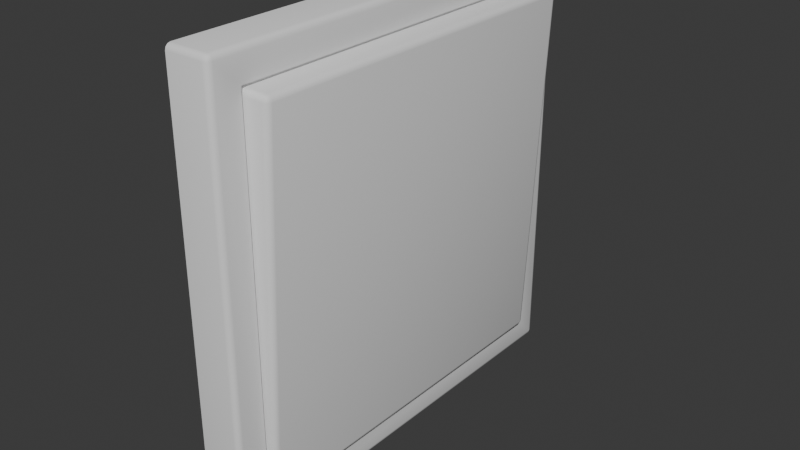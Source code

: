 # Source: Light_Switch.blend  (saved by Blender 4.5.90; exported with 4.5.12 LTS)
import bpy
from mathutils import Matrix  # noqa: F401  (used for matrix-valued properties, if any)

bpy.ops.wm.read_factory_settings(use_empty=True)
scene = bpy.context.scene
scene.name = 'Scene'

# ---- collections
col_collection = bpy.data.collections.new('Collection'); scene.collection.children.link(col_collection)

# ---- node groups
ng_smooth_by_angle = bpy.data.node_groups.new('Smooth by Angle', 'GeometryNodeTree')
_s = ng_smooth_by_angle.interface.new_socket(name='Mesh', in_out='OUTPUT', socket_type='NodeSocketGeometry')
_s = ng_smooth_by_angle.interface.new_socket(name='Mesh', in_out='INPUT', socket_type='NodeSocketGeometry')
_s = ng_smooth_by_angle.interface.new_socket(name='Angle', in_out='INPUT', socket_type='NodeSocketFloat')
_s.subtype = 'ANGLE'
_s.default_value = 0.5236
_s.min_value = 0.0
_s.max_value = 3.142
_s.description = 'Maximum face angle for smooth edges'
_s = ng_smooth_by_angle.interface.new_socket(name='Ignore Sharpness', in_out='INPUT', socket_type='NodeSocketBool')
_s.force_non_field = True
ng_smooth_by_angle.description = 'Set the sharpness of mesh edges based on the angle between the neighboring faces'
ng_smooth_by_angle.is_modifier = True
_N = ng_smooth_by_angle.nodes; _L = ng_smooth_by_angle.links
n0 = _N.new('GeometryNodeSetShadeSmooth'); n0.name = 'Set Shade Smooth'; n0.location = (120, -80)
n0.domain = 'EDGE'
n1 = _N.new('GeometryNodeSetShadeSmooth'); n1.name = 'Set Shade Smooth.001'; n1.location = (300, -80)
n2 = _N.new('NodeGroupOutput'); n2.name = 'Group Output'; n2.location = (480, -80)
n3 = _N.new('GeometryNodeInputMeshEdgeAngle'); n3.name = 'Edge Angle'; n3.location = (-440, -240)
n4 = _N.new('NodeGroupInput'); n4.name = 'Group Input'; n4.location = (-80, -80)
n5 = _N.new('GeometryNodeInputEdgeSmooth'); n5.name = 'Is Edge Smooth'; n5.location = (-260, -120)
n6 = _N.new('GeometryNodeInputShadeSmooth'); n6.name = 'Is Shade Smooth'; n6.location = (-440, -397)
n7 = _N.new('FunctionNodeCompare'); n7.name = 'Compare'; n7.location = (-260, -260)
n7.operation = 'LESS_EQUAL'
n7.inputs[6].default_value = (0.0, 0.0, 0.0, 0.0)
n7.inputs[7].default_value = (0.0, 0.0, 0.0, 0.0)
n8 = _N.new('FunctionNodeBooleanMath'); n8.name = 'Boolean Math.001'; n8.location = (-80, -260)
n9 = _N.new('NodeGroupInput'); n9.name = 'Group Input.001'; n9.location = (-440, -329)
n10 = _N.new('NodeGroupInput'); n10.name = 'Group Input.002'; n10.location = (-259, -189)
n11 = _N.new('FunctionNodeBooleanMath'); n11.name = 'Boolean Math'; n11.location = (-80, -149)
n11.operation = 'OR'
n12 = _N.new('FunctionNodeBooleanMath'); n12.name = 'Boolean Math.002'; n12.location = (-260, -380)
n12.operation = 'OR'
n13 = _N.new('NodeGroupInput'); n13.name = 'Group Input.003'; n13.location = (-440, -460)
_L.new(n3.outputs[0], n7.inputs[0])
_L.new(n1.outputs[0], n2.inputs[0])
_L.new(n9.outputs[1], n7.inputs[1])
_L.new(n7.outputs[0], n8.inputs[0])
_L.new(n4.outputs[0], n0.inputs[0])
_L.new(n0.outputs[0], n1.inputs[0])
_L.new(n8.outputs[0], n0.inputs[2])
_L.new(n10.outputs[2], n11.inputs[1])
_L.new(n5.outputs[0], n11.inputs[0])
_L.new(n11.outputs[0], n0.inputs[1])
_L.new(n13.outputs[2], n12.inputs[1])
_L.new(n6.outputs[0], n12.inputs[0])
_L.new(n12.outputs[0], n8.inputs[1])
n2.is_active_output = True

# ---- world
world_world = bpy.data.worlds.new('World'); scene.world = world_world
world_world.use_nodes = True; world_world.node_tree.nodes.clear()
_N = world_world.node_tree.nodes; _L = world_world.node_tree.links
n0 = _N.new('ShaderNodeOutputWorld'); n0.name = 'World Output'; n0.location = (200, 100)
n1 = _N.new('ShaderNodeBackground'); n1.name = 'Background'; n1.location = (-200, 100)
n1.inputs[0].default_value = (0.05088, 0.05088, 0.05088, 1.0)
_L.new(n1.outputs[0], n0.inputs[0])
n0.is_active_output = True
world_world.color = (0.05088, 0.05088, 0.05088)
world_world.sun_shadow_jitter_overblur = 0.0

# ---- meshes
me_cube = bpy.data.meshes.new('Cube')
me_cube.from_pydata([(-3.815e-09, -0.078, -0.08), (-3.815e-09, -0.08, -0.078), (-3.815e-09, -0.079, -0.07973), (-3.815e-09, -0.07973, -0.079), (-3.815e-09, -0.08, 0.078), (-3.815e-09, -0.078, 0.08), (-3.815e-09, -0.07973, 0.079), (-3.815e-09, -0.079, 0.07973), (-3.815e-09, 0.08, -0.078), (-3.815e-09, 0.078, -0.08), (-3.815e-09, 0.07973, -0.079), (-3.815e-09, 0.079, -0.07973), (-3.815e-09, 0.078, 0.08), (-3.815e-09, 0.08, 0.078), (-3.815e-09, 0.079, 0.07973), (-3.815e-09, 0.07973, 0.079), (0.014, -0.078, -0.08), (0.016, -0.06911, -0.06911), (0.014, -0.08, -0.078), (0.015, -0.078, -0.07973), (0.014, -0.079, -0.07973), (0.01496, -0.07896, -0.07947), (0.01573, -0.079, -0.078), (0.01573, -0.078, -0.079), (0.01547, -0.07896, -0.07896), (0.014, -0.07973, -0.079), (0.015, -0.07973, -0.078), (0.01496, -0.07947, -0.07896), (0.014, -0.078, 0.08), (0.014, -0.08, 0.078), (0.016, -0.06911, 0.06911), (0.014, -0.079, 0.07973), (0.015, -0.078, 0.07973), (0.01496, -0.07896, 0.07947), (0.015, -0.07973, 0.078), (0.014, -0.07973, 0.079), (0.01496, -0.07947, 0.07896), (0.01573, -0.078, 0.079), (0.01573, -0.079, 0.078), (0.01547, -0.07896, 0.07896), (0.014, 0.078, -0.08), (0.014, 0.08, -0.078), (0.016, 0.06911, -0.06911), (0.014, 0.079, -0.07973), (0.015, 0.078, -0.07973), (0.01496, 0.07896, -0.07947), (0.015, 0.07973, -0.078), (0.014, 0.07973, -0.079), (0.01496, 0.07947, -0.07896), (0.01573, 0.078, -0.079), (0.01573, 0.079, -0.078), (0.01547, 0.07896, -0.07896), (0.014, 0.078, 0.08), (0.016, 0.06911, 0.06911), (0.014, 0.08, 0.078), (0.015, 0.078, 0.07973), (0.014, 0.079, 0.07973), (0.01496, 0.07896, 0.07947), (0.01573, 0.079, 0.078), (0.01573, 0.078, 0.079), (0.01547, 0.07896, 0.07896), (0.014, 0.07973, 0.079), (0.015, 0.07973, 0.078), (0.01496, 0.07947, 0.07896), (0.016, 0.078, 0.078), (0.016, 0.078, -0.078), (0.016, -0.078, -0.078), (0.016, -0.078, 0.078), (0.01508, 0.06911, 0.06911), (0.01508, 0.06911, -0.06911), (0.01508, -0.06911, -0.06911), (0.01508, -0.06911, 0.06911)], [], [(16, 19, 21, 20), (19, 23, 24, 21), (66, 22, 24, 23), (22, 26, 27, 24), (18, 25, 27, 26), (25, 20, 21, 27), (21, 24, 27), (28, 31, 33, 32), (31, 35, 36, 33), (29, 34, 36, 35), (34, 38, 39, 36), (67, 37, 39, 38), (37, 32, 33, 39), (33, 36, 39), (40, 43, 45, 44), (43, 47, 48, 45), (41, 46, 48, 47), (46, 50, 51, 48), (65, 49, 51, 50), (49, 44, 45, 51), (45, 48, 51), (52, 55, 57, 56), (55, 59, 60, 57), (64, 58, 60, 59), (58, 62, 63, 60), (54, 61, 63, 62), (61, 56, 57, 63), (57, 60, 63), (40, 9, 11, 43), (43, 11, 10, 47), (47, 10, 8, 41), (12, 52, 56, 14), (14, 56, 61, 15), (15, 61, 54, 13), (64, 65, 50, 58), (58, 50, 46, 62), (62, 46, 41, 54), (16, 40, 44, 19), (19, 44, 49, 23), (23, 49, 65, 66), (52, 28, 32, 55), (55, 32, 37, 59), (59, 37, 67, 64), (29, 18, 26, 34), (34, 26, 22, 38), (38, 22, 66, 67), (0, 16, 20, 2), (2, 20, 25, 3), (3, 25, 18, 1), (28, 5, 7, 31), (31, 7, 6, 35), (35, 6, 4, 29), (9, 40, 16, 0), (0, 2, 3, 1, 4, 6, 7, 5, 12, 14, 15, 13, 8, 10, 11, 9), (18, 29, 4, 1), (52, 12, 5, 28), (8, 13, 54, 41), (53, 30, 71, 68), (53, 42, 65, 64), (42, 17, 66, 65), (30, 53, 64, 67), (17, 30, 67, 66), (69, 68, 71, 70), (42, 53, 68, 69), (30, 17, 70, 71), (17, 42, 69, 70)])
me_cube.polygons.foreach_set('use_smooth', [True] * 66)
_uv = me_cube.uv_layers.new(name='UVMap')
_uv.uv.foreach_set('vector', [0.8725, 0.005543, 0.8698, 0.005543, 0.8699, 0.002892, 0.8725, 0.002775, 0.8698, 0.005543, 0.867, 0.005543, 0.867, 0.002892, 0.8699, 0.002892, 0.4379, 0.449, 0.4379, 0.4462, 0.4435, 0.4464, 0.4435, 0.449, 0.4379, 0.4462, 0.4379, 0.4435, 0.4435, 0.4435, 0.4435, 0.4464, 0.8282, 0.8814, 0.8282, 0.8869, 0.8255, 0.8869, 0.8226, 0.8814, 0.8725, 0.0, 0.8725, 0.002775, 0.8699, 0.002892, 0.8699, 0.0, 0.8699, 0.002892, 0.867, 0.002892, 0.8699, 0.0, 0.9058, 0.449, 0.9058, 0.4462, 0.9084, 0.4464, 0.9085, 0.449, 0.9058, 0.4462, 0.9058, 0.4435, 0.9084, 0.4435, 0.9084, 0.4464, 0.8282, 0.449, 0.8226, 0.449, 0.8255, 0.4435, 0.8282, 0.4435, 0.005543, 0.4435, 0.005543, 0.4462, 2.825e-08, 0.4464, 2.847e-08, 0.4435, 0.005543, 0.449, 2.805e-08, 0.449, 2.825e-08, 0.4464, 0.005543, 0.4462, 0.9113, 0.449, 0.9085, 0.449, 0.9084, 0.4464, 0.9113, 0.4464, 0.9084, 0.4464, 0.9084, 0.4435, 0.9113, 0.4464, 0.8725, 0.4379, 0.8725, 0.4407, 0.8699, 0.4406, 0.8698, 0.4379, 0.8725, 0.4407, 0.867, 0.4435, 0.8671, 0.4435, 0.8699, 0.4406, 0.8614, 0.4379, 0.867, 0.4379, 0.8671, 0.4435, 0.867, 0.4435, 0.4379, 0.8869, 0.4379, 0.8842, 0.4435, 0.884, 0.4435, 0.8869, 0.4379, 0.8814, 0.4435, 0.8814, 0.4435, 0.884, 0.4379, 0.8842, 0.867, 0.4379, 0.8698, 0.4379, 0.8699, 0.4406, 0.867, 0.4406, 0.8699, 0.4406, 0.8671, 0.4435, 0.867, 0.4406, 0.9058, 0.8814, 0.9085, 0.8814, 0.9084, 0.884, 0.9058, 0.8842, 0.9085, 0.8814, 0.9113, 0.8814, 0.9113, 0.884, 0.9084, 0.884, 0.005543, 0.8814, 0.005543, 0.8842, -4.792e-09, 0.884, -4.592e-09, 0.8814, 0.005543, 0.8842, 0.005543, 0.8869, -5.01e-09, 0.8869, -4.792e-09, 0.884, 0.8614, 0.005543, 0.8614, 0.0, 0.8641, 0.0, 0.867, 0.005543, 0.9058, 0.8869, 0.9058, 0.8842, 0.9084, 0.884, 0.9084, 0.8869, 0.9084, 0.884, 0.9113, 0.884, 0.9084, 0.8869, 0.8725, 0.4379, 0.9113, 0.4379, 0.9113, 0.4407, 0.8725, 0.4407, 0.8725, 0.4407, 0.9113, 0.4407, 0.9113, 0.4435, 0.867, 0.4435, 0.867, 0.4435, 0.8226, 0.4435, 0.8226, 0.4379, 0.8614, 0.4379, 0.867, 0.8814, 0.9058, 0.8814, 0.9058, 0.8842, 0.867, 0.8842, 0.867, 0.8842, 0.9058, 0.8842, 0.9058, 0.8869, 0.867, 0.8869, 0.8226, 0.0, 0.8614, 0.0, 0.8614, 0.005543, 0.8226, 0.005543, 0.005543, 0.8814, 0.4379, 0.8814, 0.4379, 0.8842, 0.005543, 0.8842, 0.005543, 0.8842, 0.4379, 0.8842, 0.4379, 0.8869, 0.005543, 0.8869, 0.867, 0.005543, 0.867, 0.4379, 0.8614, 0.4379, 0.8614, 0.005543, 0.8725, 0.005543, 0.8725, 0.4379, 0.8698, 0.4379, 0.8698, 0.005543, 0.8698, 0.005543, 0.8698, 0.4379, 0.867, 0.4379, 0.867, 0.005543, 0.4435, 0.449, 0.4435, 0.8814, 0.4379, 0.8814, 0.4379, 0.449, 0.9058, 0.8814, 0.9058, 0.449, 0.9085, 0.449, 0.9085, 0.8814, 0.9085, 0.8814, 0.9085, 0.449, 0.9113, 0.449, 0.9113, 0.8814, -4.592e-09, 0.8814, 2.805e-08, 0.449, 0.005543, 0.449, 0.005543, 0.8814, 0.8282, 0.449, 0.8282, 0.8814, 0.8226, 0.8814, 0.8226, 0.449, 0.005543, 0.4435, 0.4379, 0.4435, 0.4379, 0.4462, 0.005543, 0.4462, 0.005543, 0.4462, 0.4379, 0.4462, 0.4379, 0.449, 0.005543, 0.449, 0.9113, 0.005543, 0.8725, 0.005543, 0.8725, 0.002775, 0.9113, 0.002772, 0.9113, 0.002772, 0.8725, 0.002775, 0.8725, 0.0, 0.9113, 0.0, 0.867, 0.8869, 0.8282, 0.8869, 0.8282, 0.8814, 0.867, 0.8814, 0.9058, 0.449, 0.867, 0.449, 0.867, 0.4462, 0.9058, 0.4462, 0.9058, 0.4462, 0.867, 0.4462, 0.867, 0.4435, 0.9058, 0.4435, 0.8282, 0.4435, 0.867, 0.4435, 0.867, 0.449, 0.8282, 0.449, 0.9113, 0.4379, 0.8725, 0.4379, 0.8725, 0.005543, 0.9113, 0.005543, 0.4435, 0.4379, 0.4427, 0.4407, 0.4407, 0.4427, 0.4379, 0.4435, 0.005543, 0.4435, 0.002772, 0.4427, 0.0007426, 0.4407, 8.239e-09, 0.4379, 4.088e-08, 0.005543, 0.0007427, 0.002772, 0.002772, 0.0007426, 0.005543, 4.185e-10, 0.4379, 3.306e-08, 0.4407, 0.0007427, 0.4427, 0.002772, 0.4435, 0.005543, 0.8282, 0.8814, 0.8282, 0.449, 0.867, 0.449, 0.867, 0.8814, 0.9058, 0.8814, 0.867, 0.8814, 0.867, 0.449, 0.9058, 0.449, 0.8226, 0.4379, 0.8226, 0.005543, 0.8614, 0.005543, 0.8614, 0.4379, 0.03019, 0.8567, 0.03019, 0.4737, 0.03019, 0.4737, 0.03019, 0.8567, 0.03019, 0.8567, 0.4133, 0.8567, 0.4379, 0.8814, 0.005543, 0.8814, 0.4133, 0.8567, 0.4133, 0.4737, 0.4379, 0.449, 0.4379, 0.8814, 0.03019, 0.4737, 0.03019, 0.8567, 0.005543, 0.8814, 0.005543, 0.449, 0.4133, 0.4737, 0.03019, 0.4737, 0.005543, 0.449, 0.4379, 0.449, 0.4133, 0.8567, 0.03019, 0.8567, 0.03019, 0.4737, 0.4133, 0.4737, 0.4133, 0.8567, 0.03019, 0.8567, 0.03019, 0.8567, 0.4133, 0.8567, 0.03019, 0.4737, 0.4133, 0.4737, 0.4133, 0.4737, 0.03019, 0.4737, 0.4133, 0.4737, 0.4133, 0.8567, 0.4133, 0.8567, 0.4133, 0.4737])
me_cube.update()
me_cube_004 = bpy.data.meshes.new('Cube.004')
me_cube_004.from_pydata([(-0.003, -0.0664, -0.06841), (-0.003, -0.0684, -0.06641), (-0.003, -0.0674, -0.06815), (-0.003, -0.06813, -0.06741), (-0.003, -0.0684, 0.06641), (-0.003, -0.0664, 0.06841), (-0.003, -0.06813, 0.06741), (-0.003, -0.0674, 0.06815), (-0.003, 0.0664, -0.06841), (-0.003, 0.0684, -0.06641), (-0.003, 0.0674, -0.06815), (-0.003, 0.06813, -0.06741), (-0.003, 0.0664, 0.06841), (-0.003, 0.0684, 0.06641), (-0.003, 0.0674, 0.06815), (-0.003, 0.06813, 0.06741), (0.014, -0.0664, -0.06841), (0.016, -0.0664, -0.06641), (0.014, -0.0684, -0.06641), (0.015, -0.0664, -0.06815), (0.014, -0.0674, -0.06815), (0.01495, -0.06736, -0.06789), (0.01573, -0.0674, -0.06641), (0.01573, -0.0664, -0.06741), (0.01547, -0.06736, -0.06737), (0.014, -0.06813, -0.06741), (0.015, -0.06813, -0.06641), (0.01495, -0.06787, -0.06737), (0.014, -0.0664, 0.06841), (0.014, -0.0684, 0.06641), (0.016, -0.0664, 0.06641), (0.014, -0.0674, 0.06815), (0.015, -0.0664, 0.06815), (0.01495, -0.06736, 0.06789), (0.015, -0.06813, 0.06641), (0.014, -0.06813, 0.06741), (0.01495, -0.06787, 0.06737), (0.01573, -0.0664, 0.06741), (0.01573, -0.0674, 0.06641), (0.01547, -0.06736, 0.06737), (0.014, 0.0664, -0.06841), (0.014, 0.0684, -0.06641), (0.016, 0.0664, -0.06641), (0.014, 0.0674, -0.06815), (0.015, 0.0664, -0.06815), (0.01495, 0.06736, -0.06789), (0.015, 0.06813, -0.06641), (0.014, 0.06813, -0.06741), (0.01495, 0.06787, -0.06737), (0.01573, 0.0664, -0.06741), (0.01573, 0.0674, -0.06641), (0.01547, 0.06736, -0.06737), (0.014, 0.0664, 0.06841), (0.016, 0.0664, 0.06641), (0.014, 0.0684, 0.06641), (0.015, 0.0664, 0.06815), (0.014, 0.0674, 0.06815), (0.01495, 0.06736, 0.06789), (0.01573, 0.0674, 0.06641), (0.01573, 0.0664, 0.06741), (0.01547, 0.06736, 0.06737), (0.014, 0.06813, 0.06741), (0.015, 0.06813, 0.06641), (0.01495, 0.06787, 0.06737)], [], [(16, 19, 21, 20), (19, 23, 24, 21), (17, 22, 24, 23), (22, 26, 27, 24), (18, 25, 27, 26), (25, 20, 21, 27), (21, 24, 27), (28, 31, 33, 32), (31, 35, 36, 33), (29, 34, 36, 35), (34, 38, 39, 36), (30, 37, 39, 38), (37, 32, 33, 39), (33, 36, 39), (40, 43, 45, 44), (43, 47, 48, 45), (41, 46, 48, 47), (46, 50, 51, 48), (42, 49, 51, 50), (49, 44, 45, 51), (45, 48, 51), (52, 55, 57, 56), (55, 59, 60, 57), (53, 58, 60, 59), (58, 62, 63, 60), (54, 61, 63, 62), (61, 56, 57, 63), (57, 60, 63), (40, 8, 10, 43), (43, 10, 11, 47), (47, 11, 9, 41), (12, 52, 56, 14), (14, 56, 61, 15), (15, 61, 54, 13), (53, 42, 50, 58), (58, 50, 46, 62), (62, 46, 41, 54), (16, 40, 44, 19), (19, 44, 49, 23), (23, 49, 42, 17), (52, 28, 32, 55), (55, 32, 37, 59), (59, 37, 30, 53), (29, 18, 26, 34), (34, 26, 22, 38), (38, 22, 17, 30), (0, 16, 20, 2), (2, 20, 25, 3), (3, 25, 18, 1), (28, 5, 7, 31), (31, 7, 6, 35), (35, 6, 4, 29), (8, 40, 16, 0), (0, 2, 3, 1, 4, 6, 7, 5, 12, 14, 15, 13, 9, 11, 10, 8), (18, 29, 4, 1), (52, 12, 5, 28), (9, 13, 54, 41), (42, 53, 30, 17)])
me_cube_004.polygons.foreach_set('use_smooth', [True] * 58)
_uv = me_cube_004.uv_layers.new(name='UVMap')
_uv.uv.foreach_set('vector', [0.9612, 0.005543, 0.9584, 0.005543, 0.9586, 0.002892, 0.9612, 0.002775, 0.9584, 0.005543, 0.9557, 0.005543, 0.9557, 0.002892, 0.9586, 0.002892, 0.8171, 0.7529, 0.8199, 0.7529, 0.8197, 0.7585, 0.8171, 0.7585, 0.8199, 0.7529, 0.8226, 0.7529, 0.8226, 0.7585, 0.8197, 0.7585, 0.9169, 0.7529, 0.9169, 0.7585, 0.9142, 0.7585, 0.9113, 0.7529, 0.9612, 0.0, 0.9612, 0.002775, 0.9586, 0.002892, 0.9586, 0.0, 0.9586, 0.002892, 0.9557, 0.002892, 0.9586, 0.0, 0.9945, 0.3847, 0.9945, 0.3819, 0.9971, 0.3821, 0.9972, 0.3847, 0.9945, 0.3819, 0.9945, 0.3792, 0.9971, 0.3792, 0.9971, 0.3821, 0.9169, 0.3848, 0.9113, 0.3848, 0.9142, 0.3792, 0.9169, 0.3792, 0.8226, 0.3848, 0.8199, 0.3848, 0.8197, 0.3792, 0.8226, 0.3792, 0.8171, 0.3848, 0.8171, 0.3792, 0.8197, 0.3792, 0.8199, 0.3848, 1.0, 0.3847, 0.9972, 0.3847, 0.9971, 0.3821, 1.0, 0.3821, 0.9971, 0.3821, 0.9971, 0.3792, 1.0, 0.3821, 0.9612, 0.3736, 0.9612, 0.3764, 0.9586, 0.3763, 0.9584, 0.3736, 0.9612, 0.3764, 0.9556, 0.3792, 0.9558, 0.3792, 0.9586, 0.3763, 0.9501, 0.3737, 0.9557, 0.3737, 0.9558, 0.3792, 0.9556, 0.3792, 0.4435, 0.7529, 0.4462, 0.7529, 0.4464, 0.7585, 0.4435, 0.7585, 0.449, 0.7529, 0.449, 0.7585, 0.4464, 0.7585, 0.4462, 0.7529, 0.9557, 0.3736, 0.9584, 0.3736, 0.9586, 0.3763, 0.9557, 0.3763, 0.9586, 0.3763, 0.9558, 0.3792, 0.9557, 0.3763, 0.9945, 0.7528, 0.9972, 0.7528, 0.9971, 0.7554, 0.9945, 0.7556, 0.9972, 0.7528, 1.0, 0.7528, 1.0, 0.7554, 0.9971, 0.7554, 0.449, 0.3848, 0.4462, 0.3848, 0.4464, 0.3792, 0.449, 0.3792, 0.4462, 0.3848, 0.4435, 0.3848, 0.4435, 0.3792, 0.4464, 0.3792, 0.9501, 0.005543, 0.9501, 0.0, 0.9528, 0.0, 0.9557, 0.005543, 0.9945, 0.7583, 0.9945, 0.7556, 0.9971, 0.7554, 0.9971, 0.7583, 0.9971, 0.7554, 1.0, 0.7554, 0.9971, 0.7583, 0.9612, 0.3736, 0.9945, 0.3736, 0.9945, 0.3764, 0.9612, 0.3764, 0.9612, 0.3764, 0.9945, 0.3764, 0.9945, 0.3792, 0.9556, 0.3792, 0.9556, 0.3792, 0.9169, 0.3792, 0.9169, 0.3737, 0.9501, 0.3737, 0.9612, 0.7528, 0.9945, 0.7528, 0.9945, 0.7556, 0.9612, 0.7556, 0.9612, 0.7556, 0.9945, 0.7556, 0.9945, 0.7583, 0.9612, 0.7583, 0.9169, 0.0, 0.9501, 0.0, 0.9501, 0.005543, 0.9169, 0.005543, 0.449, 0.3848, 0.449, 0.7529, 0.4462, 0.7529, 0.4462, 0.3848, 0.4462, 0.3848, 0.4462, 0.7529, 0.4435, 0.7529, 0.4435, 0.3848, 0.9557, 0.005543, 0.9557, 0.3737, 0.9501, 0.3737, 0.9501, 0.005543, 0.9612, 0.005543, 0.9612, 0.3736, 0.9584, 0.3736, 0.9584, 0.005543, 0.9584, 0.005543, 0.9584, 0.3736, 0.9557, 0.3736, 0.9557, 0.005543, 0.8171, 0.7585, 0.449, 0.7585, 0.449, 0.7529, 0.8171, 0.7529, 0.9945, 0.7528, 0.9945, 0.3847, 0.9972, 0.3847, 0.9972, 0.7528, 0.9972, 0.7528, 0.9972, 0.3847, 1.0, 0.3847, 1.0, 0.7528, 0.449, 0.3792, 0.8171, 0.3792, 0.8171, 0.3848, 0.449, 0.3848, 0.9169, 0.3848, 0.9169, 0.7529, 0.9113, 0.7529, 0.9113, 0.3848, 0.8226, 0.3848, 0.8226, 0.7529, 0.8199, 0.7529, 0.8199, 0.3848, 0.8199, 0.3848, 0.8199, 0.7529, 0.8171, 0.7529, 0.8171, 0.3848, 0.9945, 0.005543, 0.9612, 0.005543, 0.9612, 0.002775, 0.9945, 0.002775, 0.9945, 0.002775, 0.9612, 0.002775, 0.9612, 0.0, 0.9945, 0.0, 0.9501, 0.7585, 0.9169, 0.7585, 0.9169, 0.7529, 0.9501, 0.7529, 0.9945, 0.3847, 0.9612, 0.3847, 0.9612, 0.3819, 0.9945, 0.3819, 0.9945, 0.3819, 0.9612, 0.3819, 0.9556, 0.3792, 0.9945, 0.3792, 0.9169, 0.3792, 0.9556, 0.3792, 0.9501, 0.3848, 0.9169, 0.3848, 0.9945, 0.3736, 0.9612, 0.3736, 0.9612, 0.005543, 0.9945, 0.005543, 0.9945, 0.005543, 0.9945, 0.002775, 0.9501, 0.7585, 0.9501, 0.7529, 0.9501, 0.3848, 0.9556, 0.3792, 0.9612, 0.3819, 0.9612, 0.3847, 0.9612, 0.7528, 0.9612, 0.7556, 0.9169, 0.0, 0.9169, 0.005543, 0.9169, 0.3737, 0.9945, 0.3792, 0.9945, 0.3764, 0.9945, 0.3736, 0.9169, 0.7529, 0.9169, 0.3848, 0.9501, 0.3848, 0.9501, 0.7529, 0.9945, 0.7528, 0.9612, 0.7528, 0.9612, 0.3847, 0.9945, 0.3847, 0.9169, 0.3737, 0.9169, 0.005543, 0.9501, 0.005543, 0.9501, 0.3737, 0.449, 0.7529, 0.449, 0.3848, 0.8171, 0.3848, 0.8171, 0.7529])
me_cube_004.update()

# ---- objects
ob_case = bpy.data.objects.new('Case', me_cube)
ob_switch = bpy.data.objects.new('Switch', me_cube_004)

# ---- transforms, parenting, visibility, modifiers, constraints
ob_case.location = (0.001, 0.0, 0.0)
_m = ob_case.modifiers.new('Smooth by Angle', 'NODES')
_m.node_group = ng_smooth_by_angle
_m.use_pin_to_last = True
_m.show_group_selector = False
ob_switch.location = (0.00665, 0.0, 0.0)
ob_switch.rotation_euler = (3.714e-10, 0.04363, 9.997e-09)
_m = ob_switch.modifiers.new('Smooth by Angle', 'NODES')
_m.node_group = ng_smooth_by_angle
_m.use_pin_to_last = True
_m.show_group_selector = False

# ---- collection membership
col_collection.objects.link(ob_case)
col_collection.objects.link(ob_switch)

# ---- scene / render settings (as saved in the file)
scene.frame_start = 1; scene.frame_end = 250; scene.frame_set(1)
scene.render.engine = 'BLENDER_EEVEE_NEXT'
bpy.context.view_layer.update()

# ---- added for rendering (the .blend has no active camera and no usable light): camera, sun
cam_auto = bpy.data.cameras.new('AutoCamera')
cam_auto.lens = 50.0
cam_auto.sensor_width = 36.0
cam_auto.clip_end = 1000.0
ob_auto_camera = bpy.data.objects.new('AutoCamera', cam_auto)
scene.collection.objects.link(ob_auto_camera)
ob_auto_camera.location = (0.223766, -0.252748, 0.168498)
ob_auto_camera.rotation_euler = (1.09748, -7.21219e-08, 0.694738)
scene.camera = ob_auto_camera
light_auto_sun = bpy.data.lights.new('AutoSun', 'SUN')
light_auto_sun.energy = 3.0
light_auto_sun.angle = 0.0523599
ob_auto_sun = bpy.data.objects.new('AutoSun', light_auto_sun)
scene.collection.objects.link(ob_auto_sun)
ob_auto_sun.rotation_euler = (0.872665, 0.174533, 0.523599)
bpy.context.view_layer.update()
